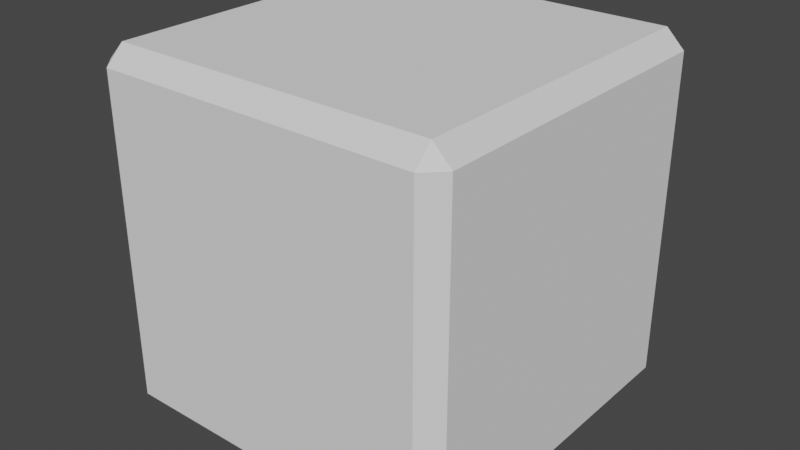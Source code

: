 # Source: RubikCubePiece.blend  (saved by Blender 3.6.11; exported with 4.5.12 LTS)
import bpy
from mathutils import Matrix  # noqa: F401  (used for matrix-valued properties, if any)

bpy.ops.wm.read_factory_settings(use_empty=True)
scene = bpy.context.scene
scene.name = 'Scene'

# ---- collections
col_cubepiece = bpy.data.collections.new('CubePiece'); scene.collection.children.link(col_cubepiece)

# ---- world
world_world = bpy.data.worlds.new('World'); scene.world = world_world
world_world.use_nodes = True; world_world.node_tree.nodes.clear()
_N = world_world.node_tree.nodes; _L = world_world.node_tree.links
n0 = _N.new('ShaderNodeOutputWorld'); n0.name = 'World Output'; n0.location = (300, 300)
n1 = _N.new('ShaderNodeBackground'); n1.name = 'Background'; n1.location = (10, 300)
n1.inputs[0].default_value = (0.05088, 0.05088, 0.05088, 1.0)
_L.new(n1.outputs[0], n0.inputs[0])
n0.is_active_output = True
world_world.color = (0.05088, 0.05088, 0.05088)
world_world.use_sun_shadow = False
world_world.sun_shadow_jitter_overblur = 0.0

# ---- meshes
me_edgeface = bpy.data.meshes.new('EdgeFace')
me_edgeface.from_pydata([(-0.45, -0.45, -0.5), (-0.45, -0.5, -0.45), (-0.5, -0.45, -0.45), (-0.45, -0.5, 0.45), (-0.45, -0.45, 0.5), (-0.5, -0.45, 0.45), (-0.45, 0.45, -0.5), (-0.5, 0.45, -0.45), (-0.45, 0.5, -0.45), (-0.45, 0.45, 0.5), (-0.45, 0.5, 0.45), (-0.5, 0.45, 0.45), (0.45, -0.45, -0.5), (0.5, -0.45, -0.45), (0.45, -0.5, -0.45), (0.45, -0.45, 0.5), (0.45, -0.5, 0.45), (0.5, -0.45, 0.45), (0.45, 0.45, -0.5), (0.45, 0.5, -0.45), (0.5, 0.45, -0.45), (0.45, 0.45, 0.5), (0.5, 0.45, 0.45), (0.45, 0.5, 0.45)], [], [(0, 1, 2), (3, 4, 5), (6, 7, 8), (9, 10, 11), (12, 13, 14), (15, 16, 17), (18, 19, 20), (21, 22, 23), (6, 0, 2, 7), (1, 3, 5, 2), (4, 9, 11, 5), (10, 8, 7, 11), (18, 6, 8, 19), (9, 21, 23, 10), (22, 20, 19, 23), (12, 18, 20, 13), (21, 15, 17, 22), (16, 14, 13, 17), (0, 12, 14, 1), (15, 4, 3, 16)])
_uv = me_edgeface.uv_layers.new(name='UVMap')
_uv.uv.foreach_set('vector', [0.1375, 0.7375, 0.1375, 0.75, 0.125, 0.7375, 0.6125, 0.0, 0.625, 0.0125, 0.6125, 0.0125, 0.1375, 0.5125, 0.125, 0.5125, 0.1375, 0.5, 0.625, 0.2375, 0.6125, 0.25, 0.6125, 0.2375, 0.3625, 0.7375, 0.375, 0.7375, 0.3625, 0.75, 0.625, 0.7625, 0.6125, 0.7625, 0.6125, 0.75, 0.3625, 0.5125, 0.3625, 0.5, 0.375, 0.5125, 0.625, 0.4875, 0.6125, 0.5, 0.6125, 0.4875, 0.1375, 0.5125, 0.1375, 0.7375, 0.125, 0.7375, 0.125, 0.5125, 0.3875, 0.0, 0.6125, 0.0, 0.6125, 0.0125, 0.3875, 0.0125, 0.625, 0.0125, 0.625, 0.2375, 0.6125, 0.2375, 0.6125, 0.0125, 0.6125, 0.2625, 0.3875, 0.2625, 0.3875, 0.2375, 0.6125, 0.2375, 0.3625, 0.5125, 0.1375, 0.5125, 0.1375, 0.5, 0.3625, 0.5, 0.625, 0.2625, 0.625, 0.4875, 0.6125, 0.4875, 0.6125, 0.2625, 0.6125, 0.5125, 0.3875, 0.5125, 0.3875, 0.4875, 0.6125, 0.4875, 0.3625, 0.7375, 0.3625, 0.5125, 0.3875, 0.5125, 0.3875, 0.7375, 0.6375, 0.5125, 0.6375, 0.7375, 0.6125, 0.7375, 0.6125, 0.5125, 0.6125, 0.7625, 0.3875, 0.7625, 0.3875, 0.7375, 0.6125, 0.7375, 0.1375, 0.7375, 0.3625, 0.7375, 0.3625, 0.75, 0.1375, 0.75, 0.625, 0.7625, 0.625, 0.9875, 0.6125, 0.9875, 0.6125, 0.7625])
me_edgeface.update()
me_faceb = bpy.data.meshes.new('FaceB')
me_faceb.from_pydata([(-0.45, -0.5, -0.45), (-0.45, -0.5, 0.45), (0.45, -0.5, -0.45), (0.45, -0.5, 0.45)], [], [(2, 3, 1, 0)])
_uv = me_faceb.uv_layers.new(name='UVMap')
_uv.uv.foreach_set('vector', [0.3875, 0.7625, 0.6125, 0.7625, 0.6125, 0.9875, 0.3875, 0.9875])
me_faceb.update()
me_facea = bpy.data.meshes.new('FaceA')
me_facea.from_pydata([(-0.45, -0.45, 0.5), (-0.45, 0.45, 0.5), (0.45, -0.45, 0.5), (0.45, 0.45, 0.5)], [], [(3, 1, 0, 2)])
_uv = me_facea.uv_layers.new(name='UVMap')
_uv.uv.foreach_set('vector', [0.6375, 0.5125, 0.8625, 0.5125, 0.8625, 0.7375, 0.6375, 0.7375])
me_facea.update()
me_facec = bpy.data.meshes.new('FaceC')
me_facec.from_pydata([(0.5, -0.45, -0.45), (0.5, -0.45, 0.45), (0.5, 0.45, -0.45), (0.5, 0.45, 0.45)], [], [(2, 3, 1, 0)])
_uv = me_facec.uv_layers.new(name='UVMap')
_uv.uv.foreach_set('vector', [0.3875, 0.5125, 0.6125, 0.5125, 0.6125, 0.7375, 0.3875, 0.7375])
me_facec.update()
me_faced = bpy.data.meshes.new('FaceD')
me_faced.from_pydata([(-0.45, 0.5, -0.45), (-0.45, 0.5, 0.45), (0.45, 0.5, -0.45), (0.45, 0.5, 0.45)], [], [(0, 1, 3, 2)])
_uv = me_faced.uv_layers.new(name='UVMap')
_uv.uv.foreach_set('vector', [0.3875, 0.2625, 0.6125, 0.2625, 0.6125, 0.4875, 0.3875, 0.4875])
me_faced.update()
me_facee = bpy.data.meshes.new('FaceE')
me_facee.from_pydata([(-0.5, -0.45, -0.45), (-0.5, -0.45, 0.45), (-0.5, 0.45, -0.45), (-0.5, 0.45, 0.45)], [], [(0, 1, 3, 2)])
_uv = me_facee.uv_layers.new(name='UVMap')
_uv.uv.foreach_set('vector', [0.3875, 0.0125, 0.6125, 0.0125, 0.6125, 0.2375, 0.3875, 0.2375])
me_facee.update()
me_facef = bpy.data.meshes.new('FaceF')
me_facef.from_pydata([(-0.45, -0.45, -0.5), (-0.45, 0.45, -0.5), (0.45, -0.45, -0.5), (0.45, 0.45, -0.5)], [], [(1, 3, 2, 0)])
_uv = me_facef.uv_layers.new(name='UVMap')
_uv.uv.foreach_set('vector', [0.1375, 0.5125, 0.3625, 0.5125, 0.3625, 0.7375, 0.1375, 0.7375])
me_facef.update()

# ---- objects
ob_edgeface = bpy.data.objects.new('EdgeFace', me_edgeface)
ob_faceb = bpy.data.objects.new('FaceB', me_faceb)
ob_facea = bpy.data.objects.new('FaceA', me_facea)
ob_facec = bpy.data.objects.new('FaceC', me_facec)
ob_faced = bpy.data.objects.new('FaceD', me_faced)
ob_facee = bpy.data.objects.new('FaceE', me_facee)
ob_facef = bpy.data.objects.new('FaceF', me_facef)

# ---- transforms, parenting, visibility, modifiers, constraints
ob_edgeface.location = (0.0, 0.0, 0.0)
ob_faceb.location = (0.0, 0.0, 0.0)
ob_facea.location = (0.0, 0.0, 0.0)
ob_facec.location = (0.0, 0.0, 0.0)
ob_faced.location = (0.0, 0.0, 0.0)
ob_facee.location = (0.0, 0.0, 0.0)
ob_facef.location = (0.0, 0.0, 0.0)

# ---- collection membership
col_cubepiece.objects.link(ob_edgeface)
col_cubepiece.objects.link(ob_faceb)
col_cubepiece.objects.link(ob_facea)
col_cubepiece.objects.link(ob_facec)
col_cubepiece.objects.link(ob_faced)
col_cubepiece.objects.link(ob_facee)
col_cubepiece.objects.link(ob_facef)

# ---- scene / render settings (as saved in the file)
scene.frame_start = 1; scene.frame_end = 250; scene.frame_set(1)
scene.render.engine = 'BLENDER_EEVEE_NEXT'
scene.cycles.sampling_pattern = 'TABULATED_SOBOL'
scene.view_settings.view_transform = 'Filmic'
bpy.context.view_layer.update()

# ---- added for rendering (the .blend has no active camera and no usable light): camera, sun
cam_auto = bpy.data.cameras.new('AutoCamera')
cam_auto.lens = 50.0
cam_auto.sensor_width = 36.0
cam_auto.clip_end = 1000.0
ob_auto_camera = bpy.data.objects.new('AutoCamera', cam_auto)
scene.collection.objects.link(ob_auto_camera)
ob_auto_camera.location = (1.60254, -1.92304, 1.28203)
ob_auto_camera.rotation_euler = (1.09748, -7.21219e-08, 0.694738)
scene.camera = ob_auto_camera
light_auto_sun = bpy.data.lights.new('AutoSun', 'SUN')
light_auto_sun.energy = 3.0
light_auto_sun.angle = 0.0523599
ob_auto_sun = bpy.data.objects.new('AutoSun', light_auto_sun)
scene.collection.objects.link(ob_auto_sun)
ob_auto_sun.rotation_euler = (0.872665, 0.174533, 0.523599)
bpy.context.view_layer.update()
